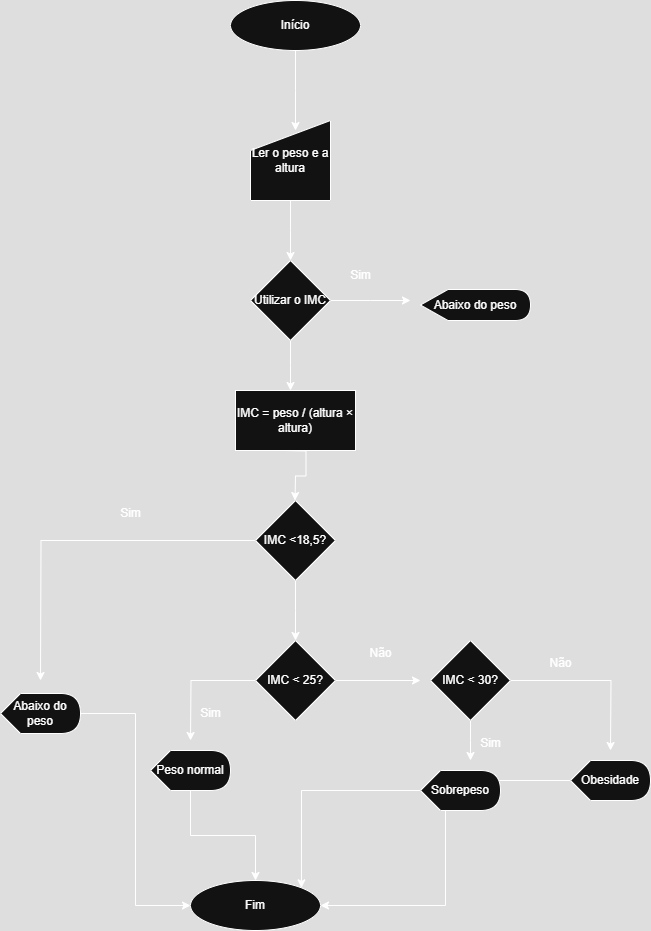

The diagram above was exported from draw.io. Its source (the exported page's mxGraphModel, read from the mxfile embedded in the PNG):
<mxGraphModel dx="1044" dy="527" grid="1" gridSize="10" guides="1" tooltips="1" connect="1" arrows="1" fold="1" page="1" pageScale="1" pageWidth="827" pageHeight="1169" math="0" shadow="0">
  <root>
    <mxCell id="0" />
    <mxCell id="1" parent="0" />
    <mxCell id="FOZV8rEgwl_WFF1kLqZH-2" style="edgeStyle=orthogonalEdgeStyle;rounded=0;orthogonalLoop=1;jettySize=auto;html=1;labelBackgroundColor=none;fontColor=default;" edge="1" parent="1" source="FOZV8rEgwl_WFF1kLqZH-1">
      <mxGeometry relative="1" as="geometry">
        <mxPoint x="435" y="160" as="targetPoint" />
      </mxGeometry>
    </mxCell>
    <mxCell id="FOZV8rEgwl_WFF1kLqZH-1" value="Início" style="ellipse;whiteSpace=wrap;html=1;labelBackgroundColor=none;" vertex="1" parent="1">
      <mxGeometry x="370" y="30" width="130" height="50" as="geometry" />
    </mxCell>
    <mxCell id="eKjVPpup3p1oLemNjeQ3-2" style="edgeStyle=orthogonalEdgeStyle;rounded=0;orthogonalLoop=1;jettySize=auto;html=1;labelBackgroundColor=none;fontColor=default;" edge="1" parent="1" source="eKjVPpup3p1oLemNjeQ3-1">
      <mxGeometry relative="1" as="geometry">
        <mxPoint x="430" y="290" as="targetPoint" />
      </mxGeometry>
    </mxCell>
    <mxCell id="eKjVPpup3p1oLemNjeQ3-1" value="Ler o peso e a altura" style="shape=manualInput;whiteSpace=wrap;html=1;labelBackgroundColor=none;" vertex="1" parent="1">
      <mxGeometry x="390" y="150" width="80" height="80" as="geometry" />
    </mxCell>
    <mxCell id="imUhY--wYn7W-Eh8eUcr-1" style="edgeStyle=orthogonalEdgeStyle;rounded=0;orthogonalLoop=1;jettySize=auto;html=1;" edge="1" parent="1" source="eKjVPpup3p1oLemNjeQ3-3">
      <mxGeometry relative="1" as="geometry">
        <mxPoint x="430" y="420" as="targetPoint" />
      </mxGeometry>
    </mxCell>
    <mxCell id="imUhY--wYn7W-Eh8eUcr-3" style="edgeStyle=orthogonalEdgeStyle;rounded=0;orthogonalLoop=1;jettySize=auto;html=1;" edge="1" parent="1" source="eKjVPpup3p1oLemNjeQ3-3">
      <mxGeometry relative="1" as="geometry">
        <mxPoint x="550" y="330" as="targetPoint" />
      </mxGeometry>
    </mxCell>
    <mxCell id="eKjVPpup3p1oLemNjeQ3-3" value="Utilizar o IMC" style="rhombus;whiteSpace=wrap;html=1;labelBackgroundColor=none;" vertex="1" parent="1">
      <mxGeometry x="390" y="290" width="80" height="80" as="geometry" />
    </mxCell>
    <mxCell id="eKjVPpup3p1oLemNjeQ3-4" value="Sim" style="text;html=1;align=center;verticalAlign=middle;resizable=0;points=[];autosize=1;strokeColor=none;fillColor=none;labelBackgroundColor=none;" vertex="1" parent="1">
      <mxGeometry x="480" y="290" width="40" height="30" as="geometry" />
    </mxCell>
    <mxCell id="imUhY--wYn7W-Eh8eUcr-4" value="Abaixo do peso" style="shape=display;whiteSpace=wrap;html=1;" vertex="1" parent="1">
      <mxGeometry x="560" y="319" width="110" height="31" as="geometry" />
    </mxCell>
    <mxCell id="imUhY--wYn7W-Eh8eUcr-7" style="edgeStyle=orthogonalEdgeStyle;rounded=0;orthogonalLoop=1;jettySize=auto;html=1;" edge="1" parent="1">
      <mxGeometry relative="1" as="geometry">
        <mxPoint x="434.5" y="530" as="targetPoint" />
        <mxPoint x="424.5" y="480" as="sourcePoint" />
      </mxGeometry>
    </mxCell>
    <mxCell id="imUhY--wYn7W-Eh8eUcr-11" style="edgeStyle=orthogonalEdgeStyle;rounded=0;orthogonalLoop=1;jettySize=auto;html=1;" edge="1" parent="1" source="imUhY--wYn7W-Eh8eUcr-9">
      <mxGeometry relative="1" as="geometry">
        <mxPoint x="435" y="670" as="targetPoint" />
      </mxGeometry>
    </mxCell>
    <mxCell id="imUhY--wYn7W-Eh8eUcr-25" style="edgeStyle=orthogonalEdgeStyle;rounded=0;orthogonalLoop=1;jettySize=auto;html=1;" edge="1" parent="1" source="imUhY--wYn7W-Eh8eUcr-9">
      <mxGeometry relative="1" as="geometry">
        <mxPoint x="180" y="710" as="targetPoint" />
      </mxGeometry>
    </mxCell>
    <mxCell id="imUhY--wYn7W-Eh8eUcr-9" value="IMC &amp;lt;18,5?" style="rhombus;whiteSpace=wrap;html=1;" vertex="1" parent="1">
      <mxGeometry x="395" y="530" width="80" height="80" as="geometry" />
    </mxCell>
    <mxCell id="imUhY--wYn7W-Eh8eUcr-10" value="IMC = peso / (altura × altura)" style="rounded=0;whiteSpace=wrap;html=1;" vertex="1" parent="1">
      <mxGeometry x="375" y="420" width="120" height="60" as="geometry" />
    </mxCell>
    <mxCell id="imUhY--wYn7W-Eh8eUcr-13" style="edgeStyle=orthogonalEdgeStyle;rounded=0;orthogonalLoop=1;jettySize=auto;html=1;" edge="1" parent="1" source="imUhY--wYn7W-Eh8eUcr-12">
      <mxGeometry relative="1" as="geometry">
        <mxPoint x="560" y="710" as="targetPoint" />
      </mxGeometry>
    </mxCell>
    <mxCell id="imUhY--wYn7W-Eh8eUcr-19" style="edgeStyle=orthogonalEdgeStyle;rounded=0;orthogonalLoop=1;jettySize=auto;html=1;" edge="1" parent="1" source="imUhY--wYn7W-Eh8eUcr-12">
      <mxGeometry relative="1" as="geometry">
        <mxPoint x="330" y="770" as="targetPoint" />
      </mxGeometry>
    </mxCell>
    <mxCell id="imUhY--wYn7W-Eh8eUcr-12" value="IMC &amp;lt; 25?" style="rhombus;whiteSpace=wrap;html=1;" vertex="1" parent="1">
      <mxGeometry x="395" y="670" width="80" height="80" as="geometry" />
    </mxCell>
    <mxCell id="imUhY--wYn7W-Eh8eUcr-15" style="edgeStyle=orthogonalEdgeStyle;rounded=0;orthogonalLoop=1;jettySize=auto;html=1;" edge="1" parent="1" source="imUhY--wYn7W-Eh8eUcr-14">
      <mxGeometry relative="1" as="geometry">
        <mxPoint x="750" y="780" as="targetPoint" />
      </mxGeometry>
    </mxCell>
    <mxCell id="imUhY--wYn7W-Eh8eUcr-17" style="edgeStyle=orthogonalEdgeStyle;rounded=0;orthogonalLoop=1;jettySize=auto;html=1;" edge="1" parent="1" source="imUhY--wYn7W-Eh8eUcr-14">
      <mxGeometry relative="1" as="geometry">
        <mxPoint x="610" y="790" as="targetPoint" />
      </mxGeometry>
    </mxCell>
    <mxCell id="imUhY--wYn7W-Eh8eUcr-14" value="IMC &amp;lt; 30?" style="rhombus;whiteSpace=wrap;html=1;" vertex="1" parent="1">
      <mxGeometry x="570" y="670" width="80" height="80" as="geometry" />
    </mxCell>
    <mxCell id="imUhY--wYn7W-Eh8eUcr-34" style="edgeStyle=orthogonalEdgeStyle;rounded=0;orthogonalLoop=1;jettySize=auto;html=1;entryX=1;entryY=0.5;entryDx=0;entryDy=0;" edge="1" parent="1" source="imUhY--wYn7W-Eh8eUcr-16" target="imUhY--wYn7W-Eh8eUcr-28">
      <mxGeometry relative="1" as="geometry" />
    </mxCell>
    <mxCell id="imUhY--wYn7W-Eh8eUcr-16" value="Obesidade" style="shape=display;whiteSpace=wrap;html=1;" vertex="1" parent="1">
      <mxGeometry x="710" y="790" width="80" height="40" as="geometry" />
    </mxCell>
    <mxCell id="imUhY--wYn7W-Eh8eUcr-33" style="edgeStyle=orthogonalEdgeStyle;rounded=0;orthogonalLoop=1;jettySize=auto;html=1;entryX=1;entryY=0;entryDx=0;entryDy=0;" edge="1" parent="1" source="imUhY--wYn7W-Eh8eUcr-18" target="imUhY--wYn7W-Eh8eUcr-28">
      <mxGeometry relative="1" as="geometry" />
    </mxCell>
    <mxCell id="imUhY--wYn7W-Eh8eUcr-18" value="Sobrepeso" style="shape=display;whiteSpace=wrap;html=1;" vertex="1" parent="1">
      <mxGeometry x="560" y="800" width="80" height="40" as="geometry" />
    </mxCell>
    <mxCell id="imUhY--wYn7W-Eh8eUcr-32" style="edgeStyle=orthogonalEdgeStyle;rounded=0;orthogonalLoop=1;jettySize=auto;html=1;" edge="1" parent="1" source="imUhY--wYn7W-Eh8eUcr-20" target="imUhY--wYn7W-Eh8eUcr-28">
      <mxGeometry relative="1" as="geometry" />
    </mxCell>
    <mxCell id="imUhY--wYn7W-Eh8eUcr-20" value="Peso normal" style="shape=display;whiteSpace=wrap;html=1;" vertex="1" parent="1">
      <mxGeometry x="290" y="780" width="80" height="40" as="geometry" />
    </mxCell>
    <mxCell id="imUhY--wYn7W-Eh8eUcr-21" value="Sim" style="text;html=1;align=center;verticalAlign=middle;resizable=0;points=[];autosize=1;strokeColor=none;fillColor=none;" vertex="1" parent="1">
      <mxGeometry x="330" y="728" width="40" height="30" as="geometry" />
    </mxCell>
    <mxCell id="imUhY--wYn7W-Eh8eUcr-22" value="Não" style="text;html=1;align=center;verticalAlign=middle;resizable=0;points=[];autosize=1;strokeColor=none;fillColor=none;" vertex="1" parent="1">
      <mxGeometry x="675" y="678" width="50" height="30" as="geometry" />
    </mxCell>
    <mxCell id="imUhY--wYn7W-Eh8eUcr-23" value="Sim" style="text;html=1;align=center;verticalAlign=middle;resizable=0;points=[];autosize=1;strokeColor=none;fillColor=none;" vertex="1" parent="1">
      <mxGeometry x="610" y="758" width="40" height="30" as="geometry" />
    </mxCell>
    <mxCell id="imUhY--wYn7W-Eh8eUcr-24" value="Não" style="text;html=1;align=center;verticalAlign=middle;resizable=0;points=[];autosize=1;strokeColor=none;fillColor=none;" vertex="1" parent="1">
      <mxGeometry x="495" y="668" width="50" height="30" as="geometry" />
    </mxCell>
    <mxCell id="imUhY--wYn7W-Eh8eUcr-30" style="edgeStyle=orthogonalEdgeStyle;rounded=0;orthogonalLoop=1;jettySize=auto;html=1;entryX=0;entryY=0.5;entryDx=0;entryDy=0;" edge="1" parent="1" source="imUhY--wYn7W-Eh8eUcr-26" target="imUhY--wYn7W-Eh8eUcr-28">
      <mxGeometry relative="1" as="geometry" />
    </mxCell>
    <mxCell id="imUhY--wYn7W-Eh8eUcr-26" value="Abaixo do peso" style="shape=display;whiteSpace=wrap;html=1;" vertex="1" parent="1">
      <mxGeometry x="140" y="723" width="80" height="40" as="geometry" />
    </mxCell>
    <mxCell id="imUhY--wYn7W-Eh8eUcr-27" value="Sim" style="text;html=1;align=center;verticalAlign=middle;resizable=0;points=[];autosize=1;strokeColor=none;fillColor=none;" vertex="1" parent="1">
      <mxGeometry x="250" y="528" width="40" height="30" as="geometry" />
    </mxCell>
    <mxCell id="imUhY--wYn7W-Eh8eUcr-28" value="Fim" style="ellipse;whiteSpace=wrap;html=1;" vertex="1" parent="1">
      <mxGeometry x="330" y="910" width="130" height="50" as="geometry" />
    </mxCell>
  </root>
</mxGraphModel>